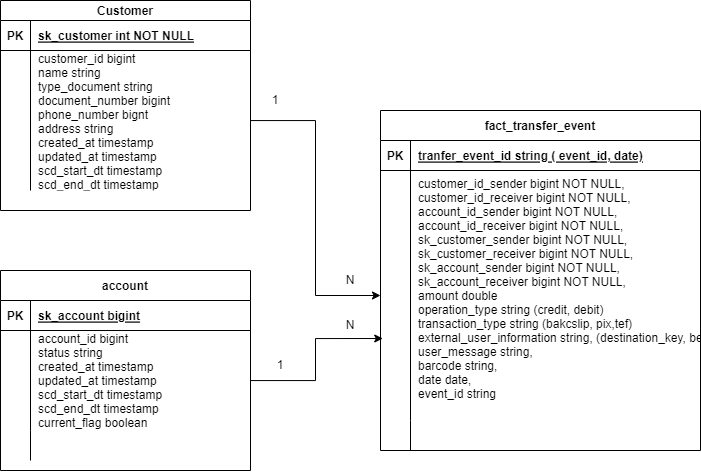

The diagram above was exported from draw.io. Its source (the exported page's mxGraphModel, read from the mxfile embedded in the PNG):
<mxGraphModel dx="433" dy="461" grid="1" gridSize="10" guides="1" tooltips="1" connect="1" arrows="1" fold="1" page="1" pageScale="1" pageWidth="850" pageHeight="1100" math="0" shadow="0" extFonts="Permanent Marker^https://fonts.googleapis.com/css?family=Permanent+Marker">
  <root>
    <mxCell id="0" />
    <mxCell id="1" parent="0" />
    <mxCell id="C-vyLk0tnHw3VtMMgP7b-2" value="fact_transfer_event" style="shape=table;startSize=30;container=1;collapsible=1;childLayout=tableLayout;fixedRows=1;rowLines=0;fontStyle=1;align=center;resizeLast=1;" parent="1" vertex="1">
      <mxGeometry x="500" y="140" width="320" height="340" as="geometry" />
    </mxCell>
    <mxCell id="C-vyLk0tnHw3VtMMgP7b-3" value="" style="shape=partialRectangle;collapsible=0;dropTarget=0;pointerEvents=0;fillColor=none;points=[[0,0.5],[1,0.5]];portConstraint=eastwest;top=0;left=0;right=0;bottom=1;" parent="C-vyLk0tnHw3VtMMgP7b-2" vertex="1">
      <mxGeometry y="30" width="320" height="30" as="geometry" />
    </mxCell>
    <mxCell id="C-vyLk0tnHw3VtMMgP7b-4" value="PK" style="shape=partialRectangle;overflow=hidden;connectable=0;fillColor=none;top=0;left=0;bottom=0;right=0;fontStyle=1;" parent="C-vyLk0tnHw3VtMMgP7b-3" vertex="1">
      <mxGeometry width="30" height="30" as="geometry">
        <mxRectangle width="30" height="30" as="alternateBounds" />
      </mxGeometry>
    </mxCell>
    <mxCell id="C-vyLk0tnHw3VtMMgP7b-5" value="tranfer_event_id string ( event_id, date)" style="shape=partialRectangle;overflow=hidden;connectable=0;fillColor=none;top=0;left=0;bottom=0;right=0;align=left;spacingLeft=6;fontStyle=5;" parent="C-vyLk0tnHw3VtMMgP7b-3" vertex="1">
      <mxGeometry x="30" width="290" height="30" as="geometry">
        <mxRectangle width="290" height="30" as="alternateBounds" />
      </mxGeometry>
    </mxCell>
    <mxCell id="C-vyLk0tnHw3VtMMgP7b-6" value="" style="shape=partialRectangle;collapsible=0;dropTarget=0;pointerEvents=0;fillColor=none;points=[[0,0.5],[1,0.5]];portConstraint=eastwest;top=0;left=0;right=0;bottom=0;" parent="C-vyLk0tnHw3VtMMgP7b-2" vertex="1">
      <mxGeometry y="60" width="320" height="250" as="geometry" />
    </mxCell>
    <mxCell id="C-vyLk0tnHw3VtMMgP7b-7" value="" style="shape=partialRectangle;overflow=hidden;connectable=0;fillColor=none;top=0;left=0;bottom=0;right=0;" parent="C-vyLk0tnHw3VtMMgP7b-6" vertex="1">
      <mxGeometry width="30" height="250" as="geometry">
        <mxRectangle width="30" height="250" as="alternateBounds" />
      </mxGeometry>
    </mxCell>
    <mxCell id="C-vyLk0tnHw3VtMMgP7b-8" value="customer_id_sender bigint NOT NULL,&#10;customer_id_receiver bigint NOT NULL,&#10;account_id_sender bigint NOT NULL,&#10;account_id_receiver bigint NOT NULL,&#10;sk_customer_sender bigint NOT NULL,&#10;sk_customer_receiver bigint NOT NULL,&#10;sk_account_sender bigint NOT NULL,&#10;sk_account_receiver bigint NOT NULL,&#10;amount double&#10;operation_type string (credit, debit)&#10;transaction_type string (bakcslip, pix,tef)&#10;external_user_information string, (destination_key, beneficiary_name)&#10;user_message string,&#10;barcode string,&#10;date date,&#10;event_id string&#10;" style="shape=partialRectangle;overflow=hidden;connectable=0;fillColor=none;top=0;left=0;bottom=0;right=0;align=left;spacingLeft=6;" parent="C-vyLk0tnHw3VtMMgP7b-6" vertex="1">
      <mxGeometry x="30" width="290" height="250" as="geometry">
        <mxRectangle width="290" height="250" as="alternateBounds" />
      </mxGeometry>
    </mxCell>
    <mxCell id="C-vyLk0tnHw3VtMMgP7b-9" value="" style="shape=partialRectangle;collapsible=0;dropTarget=0;pointerEvents=0;fillColor=none;points=[[0,0.5],[1,0.5]];portConstraint=eastwest;top=0;left=0;right=0;bottom=0;" parent="C-vyLk0tnHw3VtMMgP7b-2" vertex="1">
      <mxGeometry y="310" width="320" height="30" as="geometry" />
    </mxCell>
    <mxCell id="C-vyLk0tnHw3VtMMgP7b-10" value="" style="shape=partialRectangle;overflow=hidden;connectable=0;fillColor=none;top=0;left=0;bottom=0;right=0;" parent="C-vyLk0tnHw3VtMMgP7b-9" vertex="1">
      <mxGeometry width="30" height="30" as="geometry">
        <mxRectangle width="30" height="30" as="alternateBounds" />
      </mxGeometry>
    </mxCell>
    <mxCell id="C-vyLk0tnHw3VtMMgP7b-11" value="" style="shape=partialRectangle;overflow=hidden;connectable=0;fillColor=none;top=0;left=0;bottom=0;right=0;align=left;spacingLeft=6;" parent="C-vyLk0tnHw3VtMMgP7b-9" vertex="1">
      <mxGeometry x="30" width="290" height="30" as="geometry">
        <mxRectangle width="290" height="30" as="alternateBounds" />
      </mxGeometry>
    </mxCell>
    <mxCell id="C-vyLk0tnHw3VtMMgP7b-13" value="account" style="shape=table;startSize=30;container=1;collapsible=1;childLayout=tableLayout;fixedRows=1;rowLines=0;fontStyle=1;align=center;resizeLast=1;" parent="1" vertex="1">
      <mxGeometry x="120" y="300" width="250" height="200" as="geometry" />
    </mxCell>
    <mxCell id="C-vyLk0tnHw3VtMMgP7b-14" value="" style="shape=partialRectangle;collapsible=0;dropTarget=0;pointerEvents=0;fillColor=none;points=[[0,0.5],[1,0.5]];portConstraint=eastwest;top=0;left=0;right=0;bottom=1;" parent="C-vyLk0tnHw3VtMMgP7b-13" vertex="1">
      <mxGeometry y="30" width="250" height="30" as="geometry" />
    </mxCell>
    <mxCell id="C-vyLk0tnHw3VtMMgP7b-15" value="PK" style="shape=partialRectangle;overflow=hidden;connectable=0;fillColor=none;top=0;left=0;bottom=0;right=0;fontStyle=1;" parent="C-vyLk0tnHw3VtMMgP7b-14" vertex="1">
      <mxGeometry width="30" height="30" as="geometry">
        <mxRectangle width="30" height="30" as="alternateBounds" />
      </mxGeometry>
    </mxCell>
    <mxCell id="C-vyLk0tnHw3VtMMgP7b-16" value="sk_account bigint" style="shape=partialRectangle;overflow=hidden;connectable=0;fillColor=none;top=0;left=0;bottom=0;right=0;align=left;spacingLeft=6;fontStyle=5;" parent="C-vyLk0tnHw3VtMMgP7b-14" vertex="1">
      <mxGeometry x="30" width="220" height="30" as="geometry">
        <mxRectangle width="220" height="30" as="alternateBounds" />
      </mxGeometry>
    </mxCell>
    <mxCell id="C-vyLk0tnHw3VtMMgP7b-17" value="" style="shape=partialRectangle;collapsible=0;dropTarget=0;pointerEvents=0;fillColor=none;points=[[0,0.5],[1,0.5]];portConstraint=eastwest;top=0;left=0;right=0;bottom=0;" parent="C-vyLk0tnHw3VtMMgP7b-13" vertex="1">
      <mxGeometry y="60" width="250" height="100" as="geometry" />
    </mxCell>
    <mxCell id="C-vyLk0tnHw3VtMMgP7b-18" value="" style="shape=partialRectangle;overflow=hidden;connectable=0;fillColor=none;top=0;left=0;bottom=0;right=0;" parent="C-vyLk0tnHw3VtMMgP7b-17" vertex="1">
      <mxGeometry width="30" height="100" as="geometry">
        <mxRectangle width="30" height="100" as="alternateBounds" />
      </mxGeometry>
    </mxCell>
    <mxCell id="C-vyLk0tnHw3VtMMgP7b-19" value="account_id bigint&#10;status string&#10;created_at timestamp &#10;updated_at timestamp&#10;scd_start_dt timestamp&#10;scd_end_dt timestamp&#10;current_flag boolean" style="shape=partialRectangle;overflow=hidden;connectable=0;fillColor=none;top=0;left=0;bottom=0;right=0;align=left;spacingLeft=6;" parent="C-vyLk0tnHw3VtMMgP7b-17" vertex="1">
      <mxGeometry x="30" width="220" height="100" as="geometry">
        <mxRectangle width="220" height="100" as="alternateBounds" />
      </mxGeometry>
    </mxCell>
    <mxCell id="C-vyLk0tnHw3VtMMgP7b-20" value="" style="shape=partialRectangle;collapsible=0;dropTarget=0;pointerEvents=0;fillColor=none;points=[[0,0.5],[1,0.5]];portConstraint=eastwest;top=0;left=0;right=0;bottom=0;" parent="C-vyLk0tnHw3VtMMgP7b-13" vertex="1">
      <mxGeometry y="160" width="250" height="30" as="geometry" />
    </mxCell>
    <mxCell id="C-vyLk0tnHw3VtMMgP7b-21" value="" style="shape=partialRectangle;overflow=hidden;connectable=0;fillColor=none;top=0;left=0;bottom=0;right=0;" parent="C-vyLk0tnHw3VtMMgP7b-20" vertex="1">
      <mxGeometry width="30" height="30" as="geometry">
        <mxRectangle width="30" height="30" as="alternateBounds" />
      </mxGeometry>
    </mxCell>
    <mxCell id="C-vyLk0tnHw3VtMMgP7b-22" value="" style="shape=partialRectangle;overflow=hidden;connectable=0;fillColor=none;top=0;left=0;bottom=0;right=0;align=left;spacingLeft=6;" parent="C-vyLk0tnHw3VtMMgP7b-20" vertex="1">
      <mxGeometry x="30" width="220" height="30" as="geometry">
        <mxRectangle width="220" height="30" as="alternateBounds" />
      </mxGeometry>
    </mxCell>
    <mxCell id="C-vyLk0tnHw3VtMMgP7b-23" value="Customer" style="shape=table;startSize=20;container=1;collapsible=1;childLayout=tableLayout;fixedRows=1;rowLines=0;fontStyle=1;align=center;resizeLast=1;" parent="1" vertex="1">
      <mxGeometry x="120" y="30" width="250" height="210" as="geometry" />
    </mxCell>
    <mxCell id="C-vyLk0tnHw3VtMMgP7b-24" value="" style="shape=partialRectangle;collapsible=0;dropTarget=0;pointerEvents=0;fillColor=none;points=[[0,0.5],[1,0.5]];portConstraint=eastwest;top=0;left=0;right=0;bottom=1;" parent="C-vyLk0tnHw3VtMMgP7b-23" vertex="1">
      <mxGeometry y="20" width="250" height="30" as="geometry" />
    </mxCell>
    <mxCell id="C-vyLk0tnHw3VtMMgP7b-25" value="PK" style="shape=partialRectangle;overflow=hidden;connectable=0;fillColor=none;top=0;left=0;bottom=0;right=0;fontStyle=1;" parent="C-vyLk0tnHw3VtMMgP7b-24" vertex="1">
      <mxGeometry width="30" height="30" as="geometry">
        <mxRectangle width="30" height="30" as="alternateBounds" />
      </mxGeometry>
    </mxCell>
    <mxCell id="C-vyLk0tnHw3VtMMgP7b-26" value="sk_customer int NOT NULL " style="shape=partialRectangle;overflow=hidden;connectable=0;fillColor=none;top=0;left=0;bottom=0;right=0;align=left;spacingLeft=6;fontStyle=5;" parent="C-vyLk0tnHw3VtMMgP7b-24" vertex="1">
      <mxGeometry x="30" width="220" height="30" as="geometry">
        <mxRectangle width="220" height="30" as="alternateBounds" />
      </mxGeometry>
    </mxCell>
    <mxCell id="C-vyLk0tnHw3VtMMgP7b-27" value="" style="shape=partialRectangle;collapsible=0;dropTarget=0;pointerEvents=0;fillColor=none;points=[[0,0.5],[1,0.5]];portConstraint=eastwest;top=0;left=0;right=0;bottom=0;" parent="C-vyLk0tnHw3VtMMgP7b-23" vertex="1">
      <mxGeometry y="50" width="250" height="140" as="geometry" />
    </mxCell>
    <mxCell id="C-vyLk0tnHw3VtMMgP7b-28" value="" style="shape=partialRectangle;overflow=hidden;connectable=0;fillColor=none;top=0;left=0;bottom=0;right=0;" parent="C-vyLk0tnHw3VtMMgP7b-27" vertex="1">
      <mxGeometry width="30" height="140" as="geometry">
        <mxRectangle width="30" height="140" as="alternateBounds" />
      </mxGeometry>
    </mxCell>
    <mxCell id="C-vyLk0tnHw3VtMMgP7b-29" value="customer_id bigint&#10;name string&#10;type_document string&#10;document_number bigint&#10;phone_number bignt&#10;address string&#10;created_at timestamp&#10;updated_at timestamp&#10;scd_start_dt timestamp&#10;scd_end_dt timestamp&#10;current_flag boolean" style="shape=partialRectangle;overflow=hidden;connectable=0;fillColor=none;top=0;left=0;bottom=0;right=0;align=left;spacingLeft=6;" parent="C-vyLk0tnHw3VtMMgP7b-27" vertex="1">
      <mxGeometry x="30" width="220" height="140" as="geometry">
        <mxRectangle width="220" height="140" as="alternateBounds" />
      </mxGeometry>
    </mxCell>
    <mxCell id="Foxq-46y6gp6phbs-M8o-1" style="edgeStyle=orthogonalEdgeStyle;rounded=0;orthogonalLoop=1;jettySize=auto;html=1;" edge="1" parent="1" source="C-vyLk0tnHw3VtMMgP7b-27" target="C-vyLk0tnHw3VtMMgP7b-6">
      <mxGeometry relative="1" as="geometry" />
    </mxCell>
    <mxCell id="Foxq-46y6gp6phbs-M8o-2" style="edgeStyle=orthogonalEdgeStyle;rounded=0;orthogonalLoop=1;jettySize=auto;html=1;entryX=0.007;entryY=0.672;entryDx=0;entryDy=0;entryPerimeter=0;" edge="1" parent="1" source="C-vyLk0tnHw3VtMMgP7b-17" target="C-vyLk0tnHw3VtMMgP7b-6">
      <mxGeometry relative="1" as="geometry" />
    </mxCell>
    <mxCell id="Foxq-46y6gp6phbs-M8o-3" value="1" style="text;html=1;strokeColor=none;fillColor=none;align=center;verticalAlign=middle;whiteSpace=wrap;rounded=0;" vertex="1" parent="1">
      <mxGeometry x="365" y="120" width="60" height="20" as="geometry" />
    </mxCell>
    <mxCell id="Foxq-46y6gp6phbs-M8o-5" value="1" style="text;html=1;strokeColor=none;fillColor=none;align=center;verticalAlign=middle;whiteSpace=wrap;rounded=0;" vertex="1" parent="1">
      <mxGeometry x="370" y="380" width="60" height="30" as="geometry" />
    </mxCell>
    <mxCell id="Foxq-46y6gp6phbs-M8o-6" value="N" style="text;html=1;strokeColor=none;fillColor=none;align=center;verticalAlign=middle;whiteSpace=wrap;rounded=0;" vertex="1" parent="1">
      <mxGeometry x="440" y="295" width="60" height="30" as="geometry" />
    </mxCell>
    <mxCell id="Foxq-46y6gp6phbs-M8o-7" value="N" style="text;html=1;strokeColor=none;fillColor=none;align=center;verticalAlign=middle;whiteSpace=wrap;rounded=0;" vertex="1" parent="1">
      <mxGeometry x="440" y="340" width="60" height="30" as="geometry" />
    </mxCell>
  </root>
</mxGraphModel>